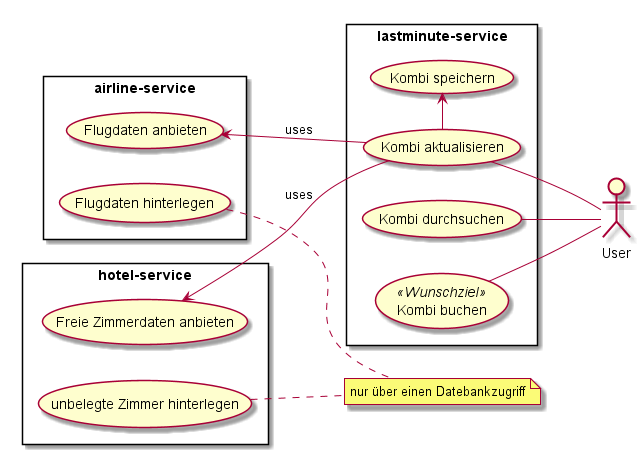

The diagram above was rendered by PlantUML. Its source (embedded in the PNG):
@startuml
left to right direction
skinparam packageStyle rectangle
actor User

rectangle lastminute-service {
  (Kombi durchsuchen) -- User
  (Kombi aktualisieren) -- User
  (Kombi buchen) as (KB) <<Wunschziel>>
  (KB) -- User
  (Kombi aktualisieren) -> (Kombi speichern)
}

rectangle airline-service {
  (Flugdaten anbieten) <-- (Kombi aktualisieren) : uses
  (Flugdaten hinterlegen)
}

rectangle hotel-service {
  (unbelegte Zimmer hinterlegen)
  (Freie Zimmerdaten anbieten) <-- (Kombi aktualisieren) : uses
}

note "nur über einen Datebankzugriff" as N1
(Flugdaten hinterlegen) .. N1
(unbelegte Zimmer hinterlegen) .. N1
@enduml